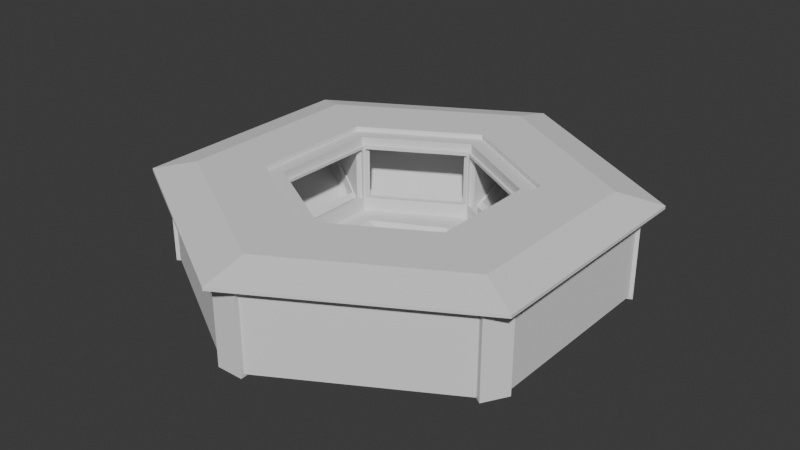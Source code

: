# Source: Arena.blend  (saved by Blender 5.2.45; exported with 4.5.12 LTS)
import bpy
from mathutils import Matrix  # noqa: F401  (used for matrix-valued properties, if any)

bpy.ops.wm.read_factory_settings(use_empty=True)
scene = bpy.context.scene
scene.name = 'Scene'

# ---- collections
col_collection = bpy.data.collections.new('Collection'); scene.collection.children.link(col_collection)

# ---- world
world_world = bpy.data.worlds.new('World'); scene.world = world_world
world_world.use_nodes = True; world_world.node_tree.nodes.clear()
_N = world_world.node_tree.nodes; _L = world_world.node_tree.links
n0 = _N.new('ShaderNodeOutputWorld'); n0.name = 'World Output'; n0.location = (200, 100)
n1 = _N.new('ShaderNodeBackground'); n1.name = 'Background'; n1.location = (-200, 100)
n1.inputs[0].default_value = (0.05088, 0.05088, 0.05088, 1.0)
_L.new(n1.outputs[0], n0.inputs[0])
n0.is_active_output = True
world_world.color = (0.05088, 0.05088, 0.05088)
world_world.sun_shadow_jitter_overblur = 0.0

# ---- meshes
me_cylinder = bpy.data.meshes.new('Cylinder')
me_cylinder.from_pydata([(0.0, 1.0, 0.005652), (0.866, 0.5, 0.005652), (0.6386, 0.5, 2.006), (0.866, -0.5, 0.005652), (0.6386, -0.5, 2.006), (0.0, -1.0, 0.005652), (-0.866, -0.5, 0.005652), (-0.6386, -0.5, 2.006), (-0.866, 0.5, 0.005652), (-0.6386, 0.5, 2.006), (0.0, 0.0, 2.006), (1.208, 0.6974, 0.005652), (0.0, 1.395, 0.005652), (-1.251, -0.7224, 0.005651), (0.0, -1.445, 0.005651), (1.208, -0.6974, 0.005652), (1.251, -0.7224, 0.005651), (0.0, -1.395, 0.005652), (-1.208, -0.6974, 0.005652), (0.0, 1.445, 0.005651), (-1.208, 0.6974, 0.005652), (1.251, 0.7224, 0.005651), (0.9545, 0.5, 13.2), (0.9545, -0.5, 13.2), (-0.9545, -0.5, 13.2), (0.0, 1.395, 13.2), (-0.9545, 0.5, 13.2), (1.208, 0.6974, 13.2), (1.208, -0.6974, 13.2), (0.0, -1.395, 13.2), (-1.208, -0.6974, 13.2), (-1.208, 0.6974, 13.2), (-1.251, 0.7224, 0.005651), (1.208, 0.6974, 25.33), (1.251, 0.7224, 25.33), (1.251, -0.7224, 25.33), (0.0, -1.445, 25.33), (0.0, 1.445, 25.33), (0.0, -1.395, 25.33), (-1.208, -0.6974, 25.33), (-1.251, -0.7224, 25.33), (0.0, 1.395, 25.33), (1.208, -0.6974, 25.33), (-1.208, 0.6974, 25.33), (-1.251, 0.7224, 25.33), (1.208, 0.6974, 70.45), (0.0, 1.395, 70.45), (-1.251, -0.7224, 70.45), (0.0, -1.445, 70.45), (1.208, -0.6974, 70.45), (1.251, -0.7224, 70.45), (0.0, -1.395, 70.45), (-1.208, -0.6974, 70.45), (0.0, 1.445, 70.45), (-1.208, 0.6974, 70.45), (1.251, 0.7224, 70.45), (-1.251, 0.7224, 70.45), (0.8476, 0.5106, 0.005652), (0.625, 0.5106, 2.006), (0.8476, -0.5106, 0.005652), (0.625, -0.5106, 2.006), (1.182, 0.7122, 0.005652), (1.225, -0.7377, 0.005651), (1.182, -0.7122, 0.005652), (1.225, 0.7377, 0.005651), (0.9343, 0.5106, 13.2), (0.9343, -0.5106, 13.2), (1.182, 0.7122, 13.2), (1.182, -0.7122, 13.2), (1.225, -0.7377, 25.33), (1.225, 0.7377, 25.33), (1.182, 0.7122, 25.33), (1.182, -0.7122, 25.33), (1.183, 0.712, 70.45), (1.225, 0.7375, 70.45), (0.866, 0.4809, 0.005652), (0.6386, 0.4809, 2.006), (-0.866, 0.4809, 0.005652), (-0.6386, 0.4809, 2.006), (-1.251, 0.6949, 0.005651), (0.0, 0.9619, 0.005652), (1.208, 0.6708, 0.005652), (1.251, 0.6949, 0.005651), (-1.208, 0.6708, 0.005652), (0.9545, 0.4809, 13.2), (-0.9545, 0.4809, 13.2), (1.208, 0.6708, 13.2), (-1.208, 0.6708, 13.2), (1.251, 0.6949, 25.33), (1.208, 0.6708, 25.33), (-1.208, 0.6708, 25.33), (-1.251, 0.6949, 25.33), (0.8476, 0.4912, 0.005652), (1.182, -0.7122, 70.45), (1.208, 0.6709, 70.45), (1.251, 0.6949, 70.45), (-1.208, 0.6708, 70.45), (1.225, -0.7375, 70.45), (-1.251, 0.6944, 70.45), (0.6386, -0.481, 2.006), (-0.866, -0.481, 0.005652), (-1.251, -0.695, 0.005651), (0.01236, 0.009677, 2.006), (-0.01236, 0.009677, 2.006), (-1.208, -0.6709, 0.005652), (0.9545, -0.481, 13.2), (1.208, -0.6709, 13.2), (1.251, -0.695, 25.33), (1.208, -0.6709, 25.33), (0.866, -0.481, 0.005652), (-0.6386, -0.481, 2.006), (0.0, -0.962, 0.005652), (1.208, -0.6709, 0.005652), (1.251, -0.695, 0.005651), (-0.9545, -0.481, 13.2), (-1.208, -0.6709, 13.2), (-1.208, -0.6709, 25.33), (-1.251, -0.695, 25.33), (0.8476, -0.4912, 0.005652), (1.251, -0.695, 70.42), (1.208, -0.6709, 70.42), (1.208, -0.6703, 70.45), (1.251, -0.6943, 70.45), (-1.251, -0.6939, 70.45), (-1.208, -0.6699, 70.45), (-0.8492, -0.5097, 0.005652), (-0.8492, 0.5097, 0.005652), (-0.6262, 0.5097, 2.006), (-1.227, -0.7364, 0.005651), (-1.184, -0.7109, 0.005652), (-1.184, 0.7109, 0.005652), (-1.227, 0.7364, 0.005651), (-0.936, -0.5097, 13.2), (-0.936, 0.5097, 13.2), (-1.184, -0.7109, 13.2), (-1.184, 0.7109, 13.2), (-1.184, -0.7109, 25.33), (-1.184, 0.7109, 25.33), (-1.227, -0.7364, 25.33), (-1.227, 0.7364, 25.33), (-0.8492, 0.4903, 0.005652), (-0.8492, -0.4904, 0.005652), (-1.227, -0.7365, 70.45), (-1.184, -0.711, 70.45), (-1.184, 0.7111, 70.45), (-1.227, 0.7366, 70.45), (-0.01623, -0.9906, 0.005652), (-0.01197, 0.9906, 2.006), (-0.01221, 0.5, 2.006), (-0.01221, -0.5, 2.006), (-0.02345, -1.431, 0.005651), (-0.02264, -1.382, 0.005652), (-0.01789, 0.9906, 13.2), (-0.02264, 1.382, 13.2), (-0.02264, 1.382, 25.33), (-0.02345, 1.431, 25.33), (-0.01623, 0.9529, 0.005652), (-0.0002362, 0.000185, 2.006), (-0.6386, -0.4996, 2.006), (-0.9545, -0.4996, 13.2), (-1.208, -0.6969, 13.2), (-0.01623, -0.953, 0.005652), (-0.01197, -0.9906, 2.006), (-0.01623, 0.9906, 0.005652), (-0.02264, 1.382, 0.005652), (-0.02345, 1.431, 0.005651), (-0.01789, -0.9906, 13.2), (-0.02264, -1.382, 13.2), (-0.02264, -1.382, 25.33), (-0.02345, -1.431, 25.33), (0.01268, 0.9927, 0.005652), (0.6386, -0.4997, 2.006), (0.009348, -0.9927, 2.006), (0.009551, 0.5, 2.006), (0.009551, -0.5, 2.006), (0.01768, 1.385, 0.005652), (0.01832, 1.434, 0.005651), (0.9545, -0.4997, 13.2), (0.01397, -0.9927, 13.2), (1.208, -0.697, 13.2), (0.01768, -1.385, 13.2), (0.01832, -1.434, 25.33), (0.01768, -1.385, 25.33), (0.009348, 0.9927, 2.006), (0.01268, -0.9927, 0.005652), (0.01832, -1.434, 0.005651), (0.01768, -1.385, 0.005652), (0.01397, 0.9927, 13.2), (0.01768, 1.385, 13.2), (0.01832, 1.434, 25.33), (0.01768, 1.385, 25.33), (0.01268, 0.9548, 0.005652), (0.0001848, 0.0001447, 2.006), (0.01268, -0.955, 0.005652), (-0.02345, -1.431, 70.39), (0.01832, -1.434, 70.39), (0.01768, -1.385, 70.39), (0.01781, 1.385, 70.45), (0.01844, 1.434, 70.45), (-0.02167, 1.382, 70.45), (-0.02245, 1.432, 70.45), (-0.02312, -1.381, 70.45), (-1.251, -0.6939, 72.86), (-1.251, -0.7224, 72.86), (0.01781, 1.385, 72.86), (0.0, 1.395, 72.86), (1.208, 0.6709, 72.86), (1.208, 0.6974, 72.86), (1.225, -0.7375, 72.86), (1.251, -0.7224, 72.86), (-1.208, 0.6708, 72.85), (-1.251, 0.6944, 72.86), (1.251, 0.6949, 72.86), (1.251, 0.7224, 72.86), (-0.02312, -1.381, 72.86), (0.0, -1.395, 72.86), (0.01844, 1.434, 72.86), (0.0, 1.445, 72.86), (-1.184, 0.7111, 72.86), (-1.208, 0.6974, 72.86), (-1.227, 0.7366, 72.86), (-1.251, 0.7224, 72.86), (0.0, -1.445, 72.86), (1.208, -0.6974, 72.86), (-1.208, -0.6974, 72.86), (1.183, 0.712, 72.86), (1.225, 0.7375, 72.86), (1.208, -0.6703, 72.86), (1.251, -0.6943, 72.86), (1.182, -0.7122, 72.85), (-1.208, -0.6699, 72.86), (-1.227, -0.7365, 72.86), (-1.184, -0.711, 72.86), (-0.02167, 1.382, 72.86), (-0.02245, 1.432, 72.86), (-0.02345, -1.431, 72.8), (0.01768, -1.385, 72.8), (0.01832, -1.434, 72.8), (0.0001778, -0.0001392, 2.006)], [], [(170, 0, 12, 175), (78, 9, 26, 85), (146, 5, 17, 151), (100, 6, 18, 104), (126, 8, 20, 130), (64, 70, 34, 21), (156, 163, 0, 80), (193, 184, 5, 111), (148, 147, 127, 9), (174, 172, 60, 4), (157, 148, 9, 103), (183, 173, 2, 58), (162, 149, 7, 158), (166, 167, 29), (173, 192, 102, 2), (110, 103, 9, 78), (192, 10, 238), (130, 20, 32, 131), (67, 27, 33, 71), (81, 11, 21, 82), (113, 107, 35, 16), (59, 3, 15, 63), (187, 188, 25), (75, 1, 11, 81), (128, 138, 40, 13), (58, 2, 22, 65), (65, 22, 27, 67), (85, 26, 31, 87), (132, 24, 30, 134), (172, 162, 166, 178), (177, 23, 28, 179), (79, 91, 44, 32), (158, 7, 24, 132), (165, 155, 37, 19), (171, 4, 23, 177), (63, 15, 16, 62), (104, 18, 13, 101), (134, 30, 39, 136), (151, 17, 14, 150), (175, 12, 19, 176), (90, 43, 44, 91), (71, 33, 34, 70), (136, 39, 40, 138), (108, 42, 35, 107), (154, 41, 37, 155), (182, 38, 36, 181), (87, 31, 43, 90), (106, 179, 28, 42, 108), (153, 25, 41, 154), (38, 29, 167, 168), (185, 181, 36, 14), (54, 96, 210, 219), (196, 93, 229, 236), (96, 124, 230, 210), (51, 196, 236, 215), (123, 98, 211, 202), (93, 49, 223, 229), (56, 54, 43, 44), (47, 40, 39, 52), (51, 48, 36, 38), (50, 49, 42, 35), (55, 45, 33, 34), (41, 46, 53, 37), (16, 35, 69, 62), (28, 68, 72, 42), (42, 72, 69, 35), (190, 71, 70, 189), (11, 61, 64, 21), (186, 63, 62, 185), (4, 60, 66, 23), (23, 66, 68, 28), (187, 65, 67, 188), (183, 58, 65, 187), (184, 59, 63, 186), (188, 67, 71, 190), (109, 3, 59, 118), (176, 189, 70, 64), (1, 57, 61, 11), (70, 71, 73, 74), (122, 50, 209, 228), (34, 55, 74, 70), (33, 45, 73, 71), (1, 75, 92, 57), (27, 86, 89, 33), (115, 87, 90, 116), (33, 89, 88, 34), (116, 90, 91, 117), (20, 83, 79, 32), (2, 76, 84, 22), (101, 117, 91, 79), (22, 84, 86, 27), (114, 85, 87, 115), (109, 75, 81, 112), (21, 34, 88, 82), (112, 81, 82, 113), (170, 191, 80, 0), (161, 156, 80, 111), (8, 77, 83, 20), (110, 78, 85, 114), (88, 89, 94, 95), (194, 142, 231, 235), (33, 45, 94, 89), (55, 34, 88, 95), (91, 90, 96, 98), (69, 72, 93, 97), (56, 145, 220, 221), (200, 53, 217, 234), (56, 98, 91, 44), (43, 54, 96, 90), (50, 35, 69, 97), (42, 49, 93, 72), (158, 110, 114, 159), (146, 161, 111, 5), (15, 112, 113, 16), (3, 109, 112, 15), (159, 114, 115, 160), (13, 40, 117, 101), (39, 116, 117, 40), (30, 160, 115, 116, 39), (75, 109, 118, 92), (86, 106, 108, 89), (89, 108, 107, 88), (83, 104, 101, 79), (76, 99, 105, 84), (84, 105, 106, 86), (82, 88, 107, 113), (2, 102, 99, 76), (158, 157, 103, 110), (191, 193, 111, 80), (77, 100, 104, 83), (107, 108, 120, 119), (117, 116, 124, 123), (49, 121, 227, 223), (144, 54, 219, 218), (123, 47, 40, 117), (124, 52, 39, 116), (42, 49, 120, 108), (35, 50, 119, 107), (6, 100, 141, 125), (100, 77, 140, 141), (31, 135, 137, 43), (43, 137, 139, 44), (168, 136, 138, 169), (18, 129, 128, 13), (167, 134, 136, 168), (32, 44, 139, 131), (162, 158, 132, 166), (166, 132, 134, 167), (26, 133, 135, 31), (150, 169, 138, 128), (9, 127, 133, 26), (164, 130, 131, 165), (77, 8, 126, 140), (163, 126, 130, 164), (6, 125, 129, 18), (138, 136, 143, 142), (139, 137, 144, 145), (46, 199, 233, 205), (52, 143, 136, 39), (47, 142, 138, 40), (74, 55, 213, 226), (54, 144, 137, 43), (145, 56, 44, 139), (0, 163, 164, 12), (12, 164, 165, 19), (14, 36, 169, 150), (178, 166, 29), (38, 168, 169, 36), (7, 10, 157, 158), (24, 159, 160, 30), (125, 141, 161, 146), (7, 158, 159, 24), (141, 140, 156, 161), (135, 153, 154, 137), (137, 154, 155, 139), (129, 151, 150, 128), (131, 139, 155, 165), (133, 152, 153, 135), (127, 147, 152, 133), (238, 149, 174), (147, 183, 187, 152), (10, 192, 173, 148, 157), (140, 126, 163, 156), (125, 146, 151, 129), (92, 118, 193, 191), (57, 92, 191, 170), (19, 37, 189, 176), (25, 188, 190, 41), (5, 184, 186, 17), (17, 186, 185, 14), (41, 190, 189, 37), (62, 69, 181, 185), (68, 180, 182, 72), (72, 182, 181, 69), (61, 175, 176, 64), (99, 171, 177, 105), (60, 172, 178, 66), (105, 177, 179, 106), (66, 178, 180, 68), (102, 192, 171, 99), (118, 59, 184, 193), (57, 170, 175, 61), (181, 182, 196, 195), (169, 168, 201, 194), (155, 154, 199, 200), (189, 190, 197, 198), (95, 122, 228, 212), (53, 198, 216, 217), (45, 73, 225, 207), (121, 94, 206, 227), (51, 201, 168, 38), (38, 51, 196, 182), (36, 48, 195, 181), (48, 36, 169, 194), (37, 53, 200, 155), (198, 53, 37, 189), (41, 46, 199, 154), (46, 197, 190, 41), (218, 219, 221, 220), (206, 207, 213, 212), (229, 223, 209, 208), (230, 224, 203, 202), (214, 215, 222, 235), (204, 205, 217, 216), (207, 225, 226, 213), (227, 206, 212, 228), (236, 229, 208, 237), (219, 210, 211, 221), (223, 227, 228, 209), (210, 230, 202, 211), (224, 232, 231, 203), (233, 218, 220, 234), (225, 204, 216, 226), (205, 233, 234, 217), (215, 236, 237, 222), (232, 214, 235, 231), (47, 123, 202, 203), (143, 201, 214, 232), (48, 194, 235, 222), (124, 52, 224, 230), (142, 47, 203, 231), (197, 46, 205, 204), (97, 195, 237, 208), (98, 56, 221, 211), (52, 143, 232, 224), (94, 45, 207, 206), (195, 48, 222, 237), (50, 97, 208, 209), (73, 197, 204, 225), (199, 144, 218, 233), (55, 95, 212, 213), (198, 74, 226, 216), (145, 200, 234, 220), (201, 51, 215, 214), (180, 178, 29), (172, 174, 149, 162), (171, 192, 238, 4), (10, 7, 149, 238), (4, 238, 174), (148, 173, 183, 147), (153, 152, 25), (152, 187, 25), (180, 29, 38, 182), (97, 93, 196, 195), (142, 143, 201, 194), (94, 121, 122, 95), (74, 73, 197, 198), (144, 199, 200, 145), (98, 96, 124, 123)])
_uv = me_cylinder.uv_layers.new(name='UVMap')
_uv.uv.foreach_set('vector', [0.0122, 0.0, -8.941e-08, 0.0, -8.941e-08, 0.0, 0.0122, 0.0, 0.1698, 1.0, 0.1667, 1.0, 0.1667, 1.0, 0.1698, 1.0, 0.4969, 0.0, 0.5, 0.0, 0.5, 0.0, 0.4969, 0.0, 0.3302, 0.0, 0.3333, 0.0, 0.3333, 0.0, 0.3302, 0.0, 0.1634, 0.0, 0.1667, 0.0, 0.1667, 0.0, 0.1634, 0.0, 0.8369, 0.0, 0.8369, 1.0, 0.8333, 1.0, 0.8333, 0.0, 0.01253, 0.0, 0.003124, 0.0, -8.941e-08, 0.0, 0.009529, 0.0, 0.4931, 0.0, 0.5024, 0.0, 0.5, 0.0, 0.4905, 0.0, 0.1258, 1.0, 0.003124, 1.0, 0.1634, 1.0, 0.1667, 1.0, 0.3794, 1.0, 0.5024, 1.0, 0.6631, 1.0, 0.6667, 1.0, 0.25, 1.0, 0.1258, 1.0, 0.1667, 1.0, 0.2484, 1.0, 0.0122, 1.0, 0.1356, 1.0, 0.8333, 1.0, 0.8156, 1.0, 0.4969, 1.0, 0.3742, 1.0, 0.3333, 1.0, 0.3366, 1.0, 0.4969, 1.0, 0.4969, 1.0, 0.5, 1.0, 0.1356, 1.0, 0.2502, 1.0, 0.2613, 1.0, 0.8333, 1.0, 0.3302, 1.0, 0.2484, 1.0, 0.1667, 1.0, 0.1698, 1.0, 0.2502, 1.0, 0.25, 1.0, 0.2501, 1.0, 0.1634, 0.0, 0.1667, 0.0, 0.1667, 0.0, 0.1634, 0.0, 0.8156, 1.0, 0.8333, 1.0, 0.8333, 1.0, 0.8156, 1.0, 0.8302, 0.0, 0.8333, 0.0, 0.8333, 0.0, 0.8302, 0.0, 0.6698, 0.0, 0.6698, 1.0, 0.6667, 1.0, 0.6667, 0.0, 0.6631, 0.0, 0.6667, 0.0, 0.6667, 0.0, 0.6631, 0.0, 0.0122, 1.0, 0.0122, 1.0, -8.941e-08, 1.0, 0.8302, 0.0, 0.8333, 0.0, 0.8333, 0.0, 0.8302, 0.0, 0.3366, 0.0, 0.3366, 1.0, 0.3333, 1.0, 0.3333, 0.0, 0.8156, 1.0, 0.8333, 1.0, 0.8333, 1.0, 0.8156, 1.0, 0.8156, 1.0, 0.8333, 1.0, 0.8333, 1.0, 0.8156, 1.0, 0.1698, 1.0, 0.1667, 1.0, 0.1667, 1.0, 0.1698, 1.0, 0.3366, 1.0, 0.3333, 1.0, 0.3333, 1.0, 0.3366, 1.0, 0.5024, 1.0, 0.4969, 1.0, 0.4969, 1.0, 0.5024, 1.0, 0.6667, 1.0, 0.6667, 1.0, 0.6667, 1.0, 0.6667, 1.0, 0.1698, 0.0, 0.1698, 1.0, 0.1667, 1.0, 0.1667, 0.0, 0.3366, 1.0, 0.3333, 1.0, 0.3333, 1.0, 0.3366, 1.0, 0.003124, 0.0, 0.003124, 1.0, -8.941e-08, 1.0, -8.941e-08, 0.0, 0.6667, 1.0, 0.6667, 1.0, 0.6667, 1.0, 0.6667, 1.0, 0.6631, 0.0, 0.6667, 0.0, 0.6667, 0.0, 0.6631, 0.0, 0.3302, 0.0, 0.3333, 0.0, 0.3333, 0.0, 0.3302, 0.0, 0.3366, 1.0, 0.3333, 1.0, 0.3333, 1.0, 0.3366, 1.0, 0.4969, 0.0, 0.5, 0.0, 0.5, 0.0, 0.4969, 0.0, 0.0122, 0.0, -8.941e-08, 0.0, -8.941e-08, 0.0, 0.0122, 0.0, 0.1698, 1.0, 0.1667, 1.0, 0.1667, 1.0, 0.1698, 1.0, 0.8156, 1.0, 0.8333, 1.0, 0.8333, 1.0, 0.8156, 1.0, 0.3366, 1.0, 0.3333, 1.0, 0.3333, 1.0, 0.3366, 1.0, 0.6698, 1.0, 0.6667, 1.0, 0.6667, 1.0, 0.6698, 1.0, 0.003124, 1.0, -8.941e-08, 1.0, -8.941e-08, 1.0, 0.003124, 1.0, 0.5024, 1.0, 0.5, 1.0, 0.5, 1.0, 0.5024, 1.0, 0.1698, 1.0, 0.1667, 1.0, 0.1667, 1.0, 0.1698, 1.0, 0.6698, 1.0, 0.6667, 1.0, 0.6667, 1.0, 0.6667, 1.0, 0.6698, 1.0, 0.003124, 1.0, -8.941e-08, 1.0, -8.941e-08, 1.0, 0.003124, 1.0, 0.5, 1.0, 0.5, 1.0, 0.4969, 1.0, 0.4969, 1.0, 0.5024, 0.0, 0.5024, 1.0, 0.5, 1.0, 0.5, 0.0, 0.1667, 0.0, 0.1699, 0.0, 0.1699, 0.0, 0.1667, 0.0, 0.0, 0.0, 0.0, 0.0, 0.0, 0.0, 0.0, 0.0, 0.0, 0.0, 0.0, 0.0, 0.0, 0.0, 0.0, 0.0, 0.5, 0.0, 0.5023, 0.0, 0.5023, 0.0, 0.5, 0.0, 0.0, 0.0, 0.0, 0.0, 0.0, 0.0, 0.0, 0.0, 0.6632, 0.0, 0.6667, 0.0, 0.6667, 0.0, 0.6632, 0.0, 0.1667, 0.0, 0.1667, 0.0, 0.1667, 1.0, 0.1667, 1.0, 0.3333, 0.0, 0.3333, 1.0, 0.3333, 1.0, 0.3333, 0.0, 0.5, 0.0, 0.5, 0.0, 0.5, 1.0, 0.5, 1.0, 0.6667, 0.0, 0.6667, 0.0, 0.6667, 1.0, 0.6667, 1.0, 0.8333, 0.0, 0.8333, 0.0, 0.8333, 1.0, 0.8333, 1.0, -8.941e-08, 1.0, -8.941e-08, 0.0, -8.941e-08, 0.0, -8.941e-08, 1.0, 0.6667, 0.0, 0.6667, 1.0, 0.6631, 1.0, 0.6631, 0.0, 0.6667, 1.0, 0.6631, 1.0, 0.6631, 1.0, 0.6667, 1.0, 0.6667, 1.0, 0.6631, 1.0, 0.6631, 1.0, 0.6667, 1.0, 0.0122, 1.0, 0.8156, 1.0, 0.8156, 1.0, 0.0122, 1.0, 0.8333, 0.0, 0.8156, 0.0, 0.8156, 0.0, 0.8333, 0.0, 0.5024, 0.0, 0.6631, 0.0, 0.6631, 0.0, 0.5024, 0.0, 0.6667, 1.0, 0.6631, 1.0, 0.6631, 1.0, 0.6667, 1.0, 0.6667, 1.0, 0.6631, 1.0, 0.6631, 1.0, 0.6667, 1.0, 0.0122, 1.0, 0.8156, 1.0, 0.8156, 1.0, 0.0122, 1.0, 0.0122, 1.0, 0.8156, 1.0, 0.8156, 1.0, 0.0122, 1.0, 0.5024, 0.0, 0.6631, 0.0, 0.6631, 0.0, 0.5024, 0.0, 0.0122, 1.0, 0.8156, 1.0, 0.8156, 1.0, 0.0122, 1.0, 0.6698, 0.0, 0.6667, 0.0, 0.6631, 0.0, 0.666, 0.0, 0.9976, 0.0, 0.9976, 1.0, 0.8369, 1.0, 0.8369, 0.0, 0.8333, 0.0, 0.8156, 0.0, 0.8156, 0.0, 0.8333, 0.0, 0.8156, 1.0, 0.8156, 1.0, 0.8156, 1.0, 0.8156, 1.0, 0.0, 0.0, 0.0, 0.0, 0.0, 0.0, 0.0, 0.0, 0.8333, 1.0, 0.8333, 0.0, 0.8159, 0.0, 0.8156, 1.0, 0.8333, 1.0, 0.8333, 0.0, 0.8159, 0.0, 0.8156, 1.0, 0.8333, 0.0, 0.8302, 0.0, 0.8127, 0.0, 0.8156, 0.0, 0.8333, 1.0, 0.8302, 1.0, 0.8302, 1.0, 0.8333, 1.0, 0.3302, 1.0, 0.1698, 1.0, 0.1698, 1.0, 0.3302, 1.0, 0.8333, 1.0, 0.8302, 1.0, 0.8302, 1.0, 0.8333, 1.0, 0.3302, 1.0, 0.1698, 1.0, 0.1698, 1.0, 0.3302, 1.0, 0.1667, 0.0, 0.1698, 0.0, 0.1698, 0.0, 0.1667, 0.0, 0.8333, 1.0, 0.8302, 1.0, 0.8302, 1.0, 0.8333, 1.0, 0.3302, 0.0, 0.3302, 1.0, 0.1698, 1.0, 0.1698, 0.0, 0.8333, 1.0, 0.8302, 1.0, 0.8302, 1.0, 0.8333, 1.0, 0.3302, 1.0, 0.1698, 1.0, 0.1698, 1.0, 0.3302, 1.0, 0.6698, 0.0, 0.8302, 0.0, 0.8302, 0.0, 0.6698, 0.0, 0.8333, 0.0, 0.8333, 1.0, 0.8302, 1.0, 0.8302, 0.0, 0.6698, 0.0, 0.8302, 0.0, 0.8302, 0.0, 0.6698, 0.0, 0.0122, 0.0, 0.02154, 0.0, 0.009529, 0.0, -8.941e-08, 0.0, 0.4875, 0.0, 0.01253, 0.0, 0.009529, 0.0, 0.4905, 0.0, 0.1667, 0.0, 0.1698, 0.0, 0.1698, 0.0, 0.1667, 0.0, 0.3302, 1.0, 0.1698, 1.0, 0.1698, 1.0, 0.3302, 1.0, 0.8302, 1.0, 0.8302, 1.0, 0.8302, 1.0, 0.8302, 1.0, 0.0, 0.0, 0.0, 0.0, 0.0, 0.0, 0.0, 0.0, 0.8333, 1.0, 0.8333, 0.0, 0.8302, 0.0, 0.8302, 1.0, 0.8333, 0.0, 0.8333, 1.0, 0.8302, 1.0, 0.8302, 1.0, 0.1698, 1.0, 0.1698, 1.0, 0.1698, 1.0, 0.1698, 1.0, 0.6631, 1.0, 0.6631, 1.0, 0.6631, 1.0, 0.6631, 1.0, 0.1667, 0.0, 0.1634, 0.0, 0.1634, 0.0, 0.1667, 0.0, 0.00299, 0.0, -8.941e-08, 0.0, -8.941e-08, 0.0, 0.00299, 0.0, 0.1667, 0.0, 0.1699, 0.0, 0.1698, 1.0, 0.1667, 1.0, 0.1667, 1.0, 0.1667, 0.0, 0.1699, 0.0, 0.1698, 1.0, 0.6667, 0.0, 0.6667, 1.0, 0.6631, 1.0, 0.6631, 1.0, 0.6667, 1.0, 0.6667, 0.0, 0.6632, 0.0, 0.6631, 1.0, 0.3333, 1.0, 0.3302, 1.0, 0.3302, 1.0, 0.3333, 1.0, 0.4969, 0.0, 0.4875, 0.0, 0.4905, 0.0, 0.5, 0.0, 0.6667, 0.0, 0.6698, 0.0, 0.6698, 0.0, 0.6667, 0.0, 0.6667, 0.0, 0.6698, 0.0, 0.6698, 0.0, 0.6667, 0.0, 0.3333, 1.0, 0.3302, 1.0, 0.3302, 1.0, 0.3333, 1.0, 0.3333, 0.0, 0.3333, 1.0, 0.3302, 1.0, 0.3302, 0.0, 0.3333, 1.0, 0.3302, 1.0, 0.3302, 1.0, 0.3333, 1.0, 0.3333, 1.0, 0.3333, 1.0, 0.3302, 1.0, 0.3302, 1.0, 0.3333, 1.0, 0.8302, 0.0, 0.6698, 0.0, 0.666, 0.0, 0.8127, 0.0, 0.8302, 1.0, 0.6698, 1.0, 0.6698, 1.0, 0.8302, 1.0, 0.8302, 1.0, 0.6698, 1.0, 0.6698, 1.0, 0.8302, 1.0, 0.1698, 0.0, 0.3302, 0.0, 0.3302, 0.0, 0.1698, 0.0, 0.8302, 1.0, 0.6698, 1.0, 0.6698, 1.0, 0.8302, 1.0, 0.8302, 1.0, 0.6698, 1.0, 0.6698, 1.0, 0.8302, 1.0, 0.8302, 0.0, 0.8302, 1.0, 0.6698, 1.0, 0.6698, 0.0, 0.8333, 1.0, 0.2613, 1.0, 0.6698, 1.0, 0.8302, 1.0, 0.3333, 1.0, 0.25, 1.0, 0.2484, 1.0, 0.3302, 1.0, 0.02154, 0.0, 0.4931, 0.0, 0.4905, 0.0, 0.009529, 0.0, 0.1698, 0.0, 0.3302, 0.0, 0.3302, 0.0, 0.1698, 0.0, 0.6698, 1.0, 0.6698, 1.0, 0.6698, 1.0, 0.6698, 1.0, 0.3302, 1.0, 0.3302, 1.0, 0.3302, 1.0, 0.3302, 1.0, 0.0, 0.0, 0.0, 0.0, 0.0, 0.0, 0.0, 0.0, 0.1634, 0.0, 0.1667, 0.0, 0.1667, 0.0, 0.1634, 0.0, 0.3301, 0.0, 0.3333, 0.0, 0.3333, 1.0, 0.3302, 1.0, 0.3291, 0.0, 0.3333, 0.0, 0.3333, 1.0, 0.3302, 1.0, 0.6667, 1.0, 0.6667, 0.0, 0.6698, 1.0, 0.6698, 1.0, 0.6667, 1.0, 0.6667, 0.0, 0.6698, 1.0, 0.6698, 1.0, 0.3333, 0.0, 0.3302, 0.0, 0.3333, 0.0, 0.3366, 0.0, 0.3302, 0.0, 0.1698, 0.0, 0.1667, 0.0, 0.3333, 0.0, 0.1667, 1.0, 0.1634, 1.0, 0.1634, 1.0, 0.1667, 1.0, 0.1667, 1.0, 0.1634, 1.0, 0.1634, 1.0, 0.1667, 1.0, 0.4969, 1.0, 0.3366, 1.0, 0.3366, 1.0, 0.4969, 1.0, 0.3333, 0.0, 0.3366, 0.0, 0.3366, 0.0, 0.3333, 0.0, 0.4969, 1.0, 0.3366, 1.0, 0.3366, 1.0, 0.4969, 1.0, 0.1667, 0.0, 0.1667, 1.0, 0.1634, 1.0, 0.1634, 0.0, 0.4969, 1.0, 0.3366, 1.0, 0.3366, 1.0, 0.4969, 1.0, 0.4969, 1.0, 0.3366, 1.0, 0.3366, 1.0, 0.4969, 1.0, 0.1667, 1.0, 0.1634, 1.0, 0.1634, 1.0, 0.1667, 1.0, 0.4969, 0.0, 0.4969, 1.0, 0.3366, 1.0, 0.3366, 0.0, 0.1667, 1.0, 0.1634, 1.0, 0.1634, 1.0, 0.1667, 1.0, 0.003124, 0.0, 0.1634, 0.0, 0.1634, 0.0, 0.003124, 0.0, 0.1698, 0.0, 0.1667, 0.0, 0.1634, 0.0, 0.1667, 0.0, 0.003124, 0.0, 0.1634, 0.0, 0.1634, 0.0, 0.003124, 0.0, 0.3333, 0.0, 0.3366, 0.0, 0.3366, 0.0, 0.3333, 0.0, 0.3366, 1.0, 0.3366, 1.0, 0.3366, 1.0, 0.3366, 1.0, 0.1634, 1.0, 0.1634, 1.0, 0.1634, 1.0, 0.1634, 1.0, -8.941e-08, 0.0, 0.00299, 0.0, 0.00299, 0.0, -8.941e-08, 0.0, 0.3333, 0.0, 0.3366, 0.0, 0.3366, 1.0, 0.3333, 1.0, 0.3333, 0.0, 0.3366, 0.0, 0.3366, 1.0, 0.3333, 1.0, 0.8159, 0.0, 0.8333, 0.0, 0.8333, 0.0, 0.8159, 0.0, 0.1667, 0.0, 0.1634, 0.0, 0.1634, 1.0, 0.1667, 1.0, 0.1634, 0.0, 0.1667, 0.0, 0.1667, 1.0, 0.1634, 1.0, -8.941e-08, 0.0, 0.003124, 0.0, 0.003124, 0.0, -8.941e-08, 0.0, -8.941e-08, 0.0, 0.003124, 0.0, 0.003124, 0.0, -8.941e-08, 0.0, 0.5, 0.0, 0.5, 1.0, 0.4969, 1.0, 0.4969, 0.0, 0.5024, 1.0, 0.4969, 1.0, 0.5, 1.0, 0.5, 1.0, 0.4969, 1.0, 0.4969, 1.0, 0.5, 1.0, 0.3333, 1.0, 0.25, 1.0, 0.25, 1.0, 0.3333, 1.0, 0.3333, 1.0, 0.3333, 1.0, 0.3333, 1.0, 0.3333, 1.0, 0.3366, 0.0, 0.3333, 0.0, 0.4875, 0.0, 0.4969, 0.0, 0.3333, 1.0, 0.3333, 1.0, 0.3333, 1.0, 0.3333, 1.0, 0.3333, 0.0, 0.1667, 0.0, 0.01253, 0.0, 0.4875, 0.0, 0.1634, 1.0, 0.003124, 1.0, 0.003124, 1.0, 0.1634, 1.0, 0.1634, 1.0, 0.003124, 1.0, 0.003124, 1.0, 0.1634, 1.0, 0.3366, 0.0, 0.4969, 0.0, 0.4969, 0.0, 0.3366, 0.0, 0.1634, 0.0, 0.1634, 1.0, 0.003124, 1.0, 0.003124, 0.0, 0.1634, 1.0, 0.003124, 1.0, 0.003124, 1.0, 0.1634, 1.0, 0.1634, 1.0, 0.003124, 1.0, 0.003124, 1.0, 0.1634, 1.0, 0.2501, 1.0, 0.3742, 1.0, 0.3794, 1.0, 0.003124, 1.0, 0.0122, 1.0, 0.0122, 1.0, 0.003124, 1.0, 0.25, 1.0, 0.2502, 1.0, 0.1356, 1.0, 0.1258, 1.0, 0.25, 1.0, 0.1667, 0.0, 0.1634, 0.0, 0.003124, 0.0, 0.01253, 0.0, 0.3366, 0.0, 0.4969, 0.0, 0.4969, 0.0, 0.3366, 0.0, 0.8127, 0.0, 0.666, 0.0, 0.4931, 0.0, 0.02154, 0.0, 0.8156, 0.0, 0.8127, 0.0, 0.02154, 0.0, 0.0122, 0.0, 1.0, 0.0, 1.0, 1.0, 0.9976, 1.0, 0.9976, 0.0, -8.941e-08, 1.0, 0.0122, 1.0, 0.0122, 1.0, -8.941e-08, 1.0, 0.5, 0.0, 0.5024, 0.0, 0.5024, 0.0, 0.5, 0.0, 0.5, 0.0, 0.5024, 0.0, 0.5024, 0.0, 0.5, 0.0, -8.941e-08, 1.0, 0.0122, 1.0, 0.0122, 1.0, -8.941e-08, 1.0, 0.6631, 0.0, 0.6631, 1.0, 0.5024, 1.0, 0.5024, 0.0, 0.6631, 1.0, 0.5024, 1.0, 0.5024, 1.0, 0.6631, 1.0, 0.6631, 1.0, 0.5024, 1.0, 0.5024, 1.0, 0.6631, 1.0, 0.8156, 0.0, 0.0122, 0.0, 0.0122, 0.0, 0.8156, 0.0, 0.6698, 1.0, 0.6667, 1.0, 0.6667, 1.0, 0.6698, 1.0, 0.6631, 1.0, 0.5024, 1.0, 0.5024, 1.0, 0.6631, 1.0, 0.6698, 1.0, 0.6667, 1.0, 0.6667, 1.0, 0.6698, 1.0, 0.6631, 1.0, 0.5024, 1.0, 0.5024, 1.0, 0.6631, 1.0, 0.2613, 1.0, 0.2502, 1.0, 0.6667, 1.0, 0.6698, 1.0, 0.666, 0.0, 0.6631, 0.0, 0.5024, 0.0, 0.4931, 0.0, 0.8156, 0.0, 0.0122, 0.0, 0.0122, 0.0, 0.8156, 0.0, 0.5024, 1.0, 0.5024, 1.0, 0.5024, 1.0, 0.5024, 1.0, 0.4969, 1.0, 0.4969, 1.0, 0.4969, 1.0, 0.4969, 1.0, 0.003124, 1.0, 0.003124, 1.0, 0.003124, 1.0, 0.003124, 1.0, 0.0122, 1.0, 0.0122, 1.0, 0.0122, 1.0, 0.0122, 1.0, 0.0, 0.0, 0.0, 0.0, 0.0, 0.0, 0.0, 0.0, -8.941e-08, 0.0, 0.01228, 0.0, 0.01228, 0.0, -8.941e-08, 0.0, 0.8333, 0.0, 0.8159, 0.0, 0.8159, 0.0, 0.8333, 0.0, 0.0, 0.0, 0.0, 0.0, 0.0, 0.0, 0.0, 0.0, 0.5, 0.0, 0.4968, 0.0, 0.4969, 1.0, 0.5, 1.0, 0.5, 1.0, 0.5, 0.0, 0.5023, 0.0, 0.5024, 1.0, 0.5, 1.0, 0.5, 0.0, 0.5023, 0.0, 0.5024, 1.0, 0.5, 0.0, 0.5, 1.0, 0.4969, 1.0, 0.4969, 1.0, -8.941e-08, 1.0, -8.941e-08, 0.0, 0.00299, 0.0, 0.003124, 1.0, 0.01228, 0.0, -8.941e-08, 0.0, -8.941e-08, 1.0, 0.9976, 1.0, -8.941e-08, 1.0, -8.941e-08, 0.0, 0.00299, 0.0, 0.003124, 1.0, -8.941e-08, 0.0, 0.01228, 0.0, 0.0122, 1.0, -8.941e-08, 1.0, 0.1634, 0.0, 0.1667, 0.0, 0.1667, 0.0, 0.1634, 0.0, 0.8302, 0.0, 0.8333, 0.0, 0.8333, 0.0, 0.8302, 0.0, 0.6632, 0.0, 0.6667, 0.0, 0.6667, 0.0, 0.6632, 0.0, 0.3291, 0.0, 0.3333, 0.0, 0.3333, 0.0, 0.3301, 0.0, 0.4968, 0.0, 0.5, 0.0, 0.5, 0.0, 0.4968, 0.0, 0.01228, 0.0, -8.941e-08, 0.0, -8.941e-08, 0.0, 0.01228, 0.0, 0.8333, 0.0, 0.8159, 0.0, 0.8159, 0.0, 0.8333, 0.0, 0.6699, 0.0, 0.8302, 0.0, 0.8302, 0.0, 0.6699, 0.0, 0.5023, 0.0, 0.6632, 0.0, 0.6632, 0.0, 0.5023, 0.0, 0.1667, 0.0, 0.1699, 0.0, 0.1699, 0.0, 0.1667, 0.0, 0.6667, 0.0, 0.6699, 0.0, 0.6699, 0.0, 0.6667, 0.0, 0.1699, 0.0, 0.3291, 0.0, 0.3301, 0.0, 0.1699, 0.0, 0.3333, 0.0, 0.3366, 0.0, 0.3366, 0.0, 0.3333, 0.0, 0.00299, 0.0, 0.1634, 0.0, 0.1634, 0.0, 0.00299, 0.0, 0.8159, 0.0, 0.01228, 0.0, 0.01228, 0.0, 0.8159, 0.0, -8.941e-08, 0.0, 0.00299, 0.0, 0.00299, 0.0, -8.941e-08, 0.0, 0.5, 0.0, 0.5023, 0.0, 0.5023, 0.0, 0.5, 0.0, 0.3366, 0.0, 0.4968, 0.0, 0.4968, 0.0, 0.3366, 0.0, 0.3333, 0.0, 0.3301, 0.0, 0.3301, 0.0, 0.3333, 0.0, 0.0, 0.0, 0.0, 0.0, 0.0, 0.0, 0.0, 0.0, 0.5, 0.0, 0.4969, 1.0, 0.4969, 1.0, 0.5, 0.0, 0.3291, 0.0, 0.3333, 0.0, 0.3333, 0.0, 0.3291, 0.0, 0.3366, 0.0, 0.3333, 0.0, 0.3333, 0.0, 0.3366, 0.0, 0.01228, 0.0, -8.941e-08, 0.0, -8.941e-08, 0.0, 0.01228, 0.0, 0.0, 0.0, 0.0, 0.0, 0.0, 0.0, 0.0, 0.0, 0.1699, 0.0, 0.1667, 0.0, 0.1667, 0.0, 0.1699, 0.0, 0.3333, 0.0, 0.3366, 0.0, 0.3366, 0.0, 0.3333, 0.0, 0.8302, 0.0, 0.8333, 0.0, 0.8333, 0.0, 0.8302, 0.0, 0.5023, 0.0, 0.5, 0.0, 0.5, 0.0, 0.5023, 0.0, 0.6667, 0.0, 0.6631, 1.0, 0.6631, 1.0, 0.6667, 0.0, 0.0, 0.0, 0.0, 0.0, 0.0, 0.0, 0.0, 0.0, 0.0, 0.0, 0.0, 0.0, 0.0, 0.0, 0.0, 0.0, 0.8333, 0.0, 0.8302, 1.0, 0.8302, 1.0, 0.8333, 0.0, 0.0, 0.0, 0.0, 0.0, 0.0, 0.0, 0.0, 0.0, 0.0, 0.0, 0.0, 0.0, 0.0, 0.0, 0.0, 0.0, 0.4968, 0.0, 0.5, 0.0, 0.5, 0.0, 0.4968, 0.0, 0.5024, 1.0, 0.5024, 1.0, 0.5, 1.0, 0.5024, 1.0, 0.3794, 1.0, 0.3742, 1.0, 0.4969, 1.0, 0.6667, 1.0, 0.2502, 1.0, 0.2501, 1.0, 0.6667, 1.0, 0.25, 1.0, 0.3333, 1.0, 0.3742, 1.0, 0.2501, 1.0, 0.6667, 1.0, 0.2501, 1.0, 0.3794, 1.0, 0.1258, 1.0, 0.1356, 1.0, 0.0122, 1.0, 0.003124, 1.0, 0.003124, 1.0, 0.003124, 1.0, -8.941e-08, 1.0, 0.003124, 1.0, 0.0122, 1.0, -8.941e-08, 1.0, 0.5024, 1.0, 0.5, 1.0, 0.5, 1.0, 0.5024, 1.0, 0.0, 0.0, 0.0, 0.0, 0.5024, 1.0, 0.0, 0.0, 0.0, 0.0, 0.0, 0.0, 0.4969, 1.0, 0.0, 0.0, 0.8302, 1.0, 0.0, 0.0, 0.0, 0.0, 0.8302, 1.0, 0.0, 0.0, 0.0, 0.0, 0.0122, 1.0, 0.0, 0.0, 0.1634, 1.0, 0.003124, 1.0, 0.0, 0.0, 0.1634, 1.0, 0.0, 0.0, 0.0, 0.0, 0.3302, 1.0, 0.0, 0.0])
me_cylinder.update()
me_cylinder_001 = bpy.data.meshes.new('Cylinder.001')
me_cylinder_001.from_pydata([(-5.351e-10, 1.108, -1.0), (4.745e-09, 1.955, 1.0), (0.9593, 0.5539, -1.0), (1.693, 0.9777, 1.0), (0.9593, -0.5539, -1.0), (1.693, -0.9777, 1.0), (-5.351e-10, -1.108, -1.0), (4.745e-09, -1.955, 1.0), (-0.9593, -0.5539, -1.0), (-1.693, -0.9777, 1.0), (-0.9593, 0.5539, -1.0), (-1.693, 0.9777, 1.0), (2.084, 1.203, -1.0), (1.379e-10, 2.406, -1.0), (1.379e-10, 2.406, -0.5453), (2.084, 1.203, -0.5453), (2.084, -1.203, -1.0), (2.084, -1.203, -0.5453), (1.379e-10, -2.406, -1.0), (1.379e-10, -2.406, -0.5453), (-2.084, -1.203, -1.0), (-2.084, -1.203, -0.5453), (-2.084, 1.203, -1.0), (-2.084, 1.203, -0.5453), (-5.351e-10, 1.108, 0.3313), (0.9593, 0.5539, 0.3313), (0.9593, -0.5539, 0.3313), (-5.351e-10, -1.108, 0.3313), (-0.9593, -0.5539, 0.3313), (-0.9593, 0.5539, 0.3313), (-5.556e-09, 1.285, 0.3313), (-5.556e-09, 1.285, 1.0), (1.113, 0.6424, 1.0), (1.113, -0.6424, 1.0), (-5.556e-09, -1.285, 1.0), (-1.113, -0.6424, 1.0), (-1.113, 0.6424, 1.0), (1.113, 0.6424, 0.3313), (1.113, -0.6424, 0.3313), (-5.556e-09, -1.285, 0.3313), (-1.113, -0.6424, 0.3313), (-1.113, 0.6424, 0.3313)], [], [(27, 28, 40, 39), (7, 5, 33, 34), (24, 25, 37, 30), (9, 7, 34, 35), (28, 29, 41, 40), (11, 9, 35, 36), (13, 14, 15, 12), (12, 15, 17, 16), (16, 17, 19, 18), (18, 19, 21, 20), (20, 21, 23, 22), (22, 23, 14, 13), (0, 10, 22, 13), (10, 8, 20, 22), (8, 6, 18, 20), (11, 1, 14, 23), (2, 0, 13, 12), (6, 4, 16, 18), (9, 11, 23, 21), (4, 2, 12, 16), (7, 9, 21, 19), (5, 7, 19, 17), (3, 5, 17, 15), (1, 3, 15, 14), (10, 0, 24, 29), (8, 10, 29, 28), (6, 8, 28, 27), (4, 6, 27, 26), (2, 4, 26, 25), (0, 2, 25, 24), (30, 37, 32, 31), (37, 38, 33, 32), (38, 39, 34, 33), (39, 40, 35, 34), (40, 41, 36, 35), (41, 30, 31, 36), (5, 3, 32, 33), (3, 1, 31, 32), (26, 27, 39, 38), (29, 24, 30, 41), (1, 11, 36, 31), (25, 26, 38, 37)])
_uv = me_cylinder_001.uv_layers.new(name='UVMap')
_uv.uv.foreach_set('vector', [0.5, 0.5, 0.3333, 0.5, 0.3333, 0.5, 0.5, 0.5, 0.5, 1.0, 0.6667, 1.0, 0.6667, 1.0, 0.5, 1.0, 1.0, 0.5, 0.8333, 0.5, 0.8333, 0.5, 1.0, 0.5, 0.3333, 1.0, 0.5, 1.0, 0.5, 1.0, 0.3333, 1.0, 0.3333, 0.5, 0.1667, 0.5, 0.1667, 0.5, 0.3333, 0.5, 0.1667, 1.0, 0.3333, 1.0, 0.3333, 1.0, 0.1667, 1.0, 1.0, 0.0, 1.0, 1.0, 0.8333, 1.0, 0.8333, 0.0, 0.8333, 0.0, 0.8333, 1.0, 0.6667, 1.0, 0.6667, 0.0, 0.6667, 0.0, 0.6667, 1.0, 0.5, 1.0, 0.5, 0.0, 0.5, 0.0, 0.5, 1.0, 0.3333, 1.0, 0.3333, 0.0, 0.3333, 0.0, 0.3333, 1.0, 0.1667, 1.0, 0.1667, 0.0, 0.1667, 0.0, 0.1667, 1.0, -8.941e-08, 1.0, -8.941e-08, 0.0, -8.941e-08, 0.0, 0.1667, 0.0, 0.1667, 0.0, -8.941e-08, 0.0, 0.1667, 0.0, 0.3333, 0.0, 0.3333, 0.0, 0.1667, 0.0, 0.3333, 0.0, 0.5, 0.0, 0.5, 0.0, 0.3333, 0.0, 0.1667, 1.0, -8.941e-08, 1.0, -8.941e-08, 1.0, 0.1667, 1.0, 0.8333, 0.0, 1.0, 0.0, 1.0, 0.0, 0.8333, 0.0, 0.5, 0.0, 0.6667, 0.0, 0.6667, 0.0, 0.5, 0.0, 0.3333, 1.0, 0.1667, 1.0, 0.1667, 1.0, 0.3333, 1.0, 0.6667, 0.0, 0.8333, 0.0, 0.8333, 0.0, 0.6667, 0.0, 0.5, 1.0, 0.3333, 1.0, 0.3333, 1.0, 0.5, 1.0, 0.6667, 1.0, 0.5, 1.0, 0.5, 1.0, 0.6667, 1.0, 0.8333, 1.0, 0.6667, 1.0, 0.6667, 1.0, 0.8333, 1.0, 1.0, 1.0, 0.8333, 1.0, 0.8333, 1.0, 1.0, 1.0, 0.1667, 0.0, -8.941e-08, 0.0, -8.941e-08, 0.5, 0.1667, 0.5, 0.3333, 0.0, 0.1667, 0.0, 0.1667, 0.5, 0.3333, 0.5, 0.5, 0.0, 0.3333, 0.0, 0.3333, 0.5, 0.5, 0.5, 0.6667, 0.0, 0.5, 0.0, 0.5, 0.5, 0.6667, 0.5, 0.8333, 0.0, 0.6667, 0.0, 0.6667, 0.5, 0.8333, 0.5, 1.0, 0.0, 0.8333, 0.0, 0.8333, 0.5, 1.0, 0.5, 1.0, 0.5, 0.8333, 0.5, 0.8333, 1.0, 1.0, 1.0, 0.8333, 0.5, 0.6667, 0.5, 0.6667, 1.0, 0.8333, 1.0, 0.6667, 0.5, 0.5, 0.5, 0.5, 1.0, 0.6667, 1.0, 0.5, 0.5, 0.3333, 0.5, 0.3333, 1.0, 0.5, 1.0, 0.3333, 0.5, 0.1667, 0.5, 0.1667, 1.0, 0.3333, 1.0, 0.1667, 0.5, -8.941e-08, 0.5, -8.941e-08, 1.0, 0.1667, 1.0, 0.6667, 1.0, 0.8333, 1.0, 0.8333, 1.0, 0.6667, 1.0, 0.8333, 1.0, 1.0, 1.0, 1.0, 1.0, 0.8333, 1.0, 0.6667, 0.5, 0.5, 0.5, 0.5, 0.5, 0.6667, 0.5, 0.1667, 0.5, -8.941e-08, 0.5, -8.941e-08, 0.5, 0.1667, 0.5, -8.941e-08, 1.0, 0.1667, 1.0, 0.1667, 1.0, -8.941e-08, 1.0, 0.8333, 0.5, 0.6667, 0.5, 0.6667, 0.5, 0.8333, 0.5])
me_cylinder_001.update()
me_cylinder_002 = bpy.data.meshes.new('Cylinder.002')
me_cylinder_002.from_pydata([(-0.07888, 1.258, 1.0), (1.129, 0.5606, 1.0), (1.05, -0.6972, 1.0), (-0.07888, -1.258, 1.0), (-1.129, -0.5606, 1.0), (-1.05, 0.6972, 1.0), (-0.04, 0.6208, 1.0), (0.5577, 0.2758, 1.0), (0.5177, -0.3451, 1.0), (-0.04, -0.6208, 1.0), (-0.5577, -0.2758, 1.0), (-0.5177, 0.3451, 1.0), (-0.07888, 1.258, 12.16), (1.129, 0.5606, 12.16), (1.05, -0.6972, 12.16), (-0.07888, -1.258, 12.16), (-1.129, -0.5606, 12.16), (-1.05, 0.6972, 12.16), (-0.04, 0.6208, 12.16), (0.5577, 0.2758, 12.16), (0.5177, -0.3451, 12.16), (-0.04, -0.6208, 12.16), (-0.5577, -0.2758, 12.16), (-0.5177, 0.3451, 12.16), (0.07888, 1.258, 1.0), (1.05, 0.6972, 1.0), (1.129, -0.5606, 1.0), (0.07888, -1.258, 1.0), (-1.05, -0.6972, 1.0), (-1.129, 0.5606, 1.0), (0.04, 0.6208, 1.0), (0.5177, 0.3451, 1.0), (0.5577, -0.2758, 1.0), (0.04, -0.6208, 1.0), (-0.5177, -0.3451, 1.0), (-0.5577, 0.2758, 1.0), (0.07888, 1.258, 12.16), (1.05, 0.6972, 12.16), (1.129, -0.5606, 12.16), (0.07888, -1.258, 12.16), (-1.05, -0.6972, 12.16), (-1.129, 0.5606, 12.16), (0.04, 0.6208, 12.16), (0.5177, 0.3451, 12.16), (0.5577, -0.2758, 12.16), (0.04, -0.6208, 12.16), (-0.5177, -0.3451, 12.16), (-0.5577, 0.2758, 12.16)], [], [(11, 5, 17, 23), (7, 1, 13, 19), (9, 3, 15, 21), (0, 6, 18, 12), (8, 2, 14, 20), (10, 4, 16, 22), (35, 47, 41, 29), (31, 43, 37, 25), (33, 45, 39, 27), (24, 36, 42, 30), (32, 44, 38, 26), (34, 46, 40, 28), (6, 0, 24, 30), (5, 11, 35, 29), (4, 10, 34, 28), (3, 9, 33, 27), (2, 8, 32, 26), (1, 7, 31, 25), (12, 18, 42, 36), (23, 17, 41, 47), (22, 16, 40, 46), (21, 15, 39, 45), (20, 14, 38, 44), (19, 13, 37, 43), (11, 23, 47, 35), (17, 5, 29, 41), (7, 19, 43, 31), (13, 1, 25, 37), (9, 21, 45, 33), (15, 3, 27, 39), (0, 12, 36, 24), (18, 6, 30, 42), (8, 20, 44, 32), (14, 2, 26, 38), (10, 22, 46, 34), (16, 4, 28, 40)])
_uv = me_cylinder_002.uv_layers.new(name='UVMap')
_uv.uv.foreach_set('vector', [0.1667, 1.0, 0.1667, 1.0, 0.1667, 1.0, 0.1667, 1.0, 0.8333, 1.0, 0.8333, 1.0, 0.8333, 1.0, 0.8333, 1.0, 0.5, 1.0, 0.5, 1.0, 0.5, 1.0, 0.5, 1.0, -8.941e-08, 1.0, -8.941e-08, 1.0, -8.941e-08, 1.0, -8.941e-08, 1.0, 0.6667, 1.0, 0.6667, 1.0, 0.6667, 1.0, 0.6667, 1.0, 0.3333, 1.0, 0.3333, 1.0, 0.3333, 1.0, 0.3333, 1.0, 0.1667, 1.0, 0.1667, 1.0, 0.1667, 1.0, 0.1667, 1.0, 0.8333, 1.0, 0.8333, 1.0, 0.8333, 1.0, 0.8333, 1.0, 0.5, 1.0, 0.5, 1.0, 0.5, 1.0, 0.5, 1.0, -8.941e-08, 1.0, -8.941e-08, 1.0, -8.941e-08, 1.0, -8.941e-08, 1.0, 0.6667, 1.0, 0.6667, 1.0, 0.6667, 1.0, 0.6667, 1.0, 0.3333, 1.0, 0.3333, 1.0, 0.3333, 1.0, 0.3333, 1.0, -8.941e-08, 1.0, -8.941e-08, 1.0, -8.941e-08, 1.0, -8.941e-08, 1.0, 0.1667, 1.0, 0.1667, 1.0, 0.1667, 1.0, 0.1667, 1.0, 0.3333, 1.0, 0.3333, 1.0, 0.3333, 1.0, 0.3333, 1.0, 0.5, 1.0, 0.5, 1.0, 0.5, 1.0, 0.5, 1.0, 0.6667, 1.0, 0.6667, 1.0, 0.6667, 1.0, 0.6667, 1.0, 0.8333, 1.0, 0.8333, 1.0, 0.8333, 1.0, 0.8333, 1.0, -8.941e-08, 1.0, -8.941e-08, 1.0, -8.941e-08, 1.0, -8.941e-08, 1.0, 0.1667, 1.0, 0.1667, 1.0, 0.1667, 1.0, 0.1667, 1.0, 0.3333, 1.0, 0.3333, 1.0, 0.3333, 1.0, 0.3333, 1.0, 0.5, 1.0, 0.5, 1.0, 0.5, 1.0, 0.5, 1.0, 0.6667, 1.0, 0.6667, 1.0, 0.6667, 1.0, 0.6667, 1.0, 0.8333, 1.0, 0.8333, 1.0, 0.8333, 1.0, 0.8333, 1.0, 0.1667, 1.0, 0.1667, 1.0, 0.1667, 1.0, 0.1667, 1.0, 0.1667, 1.0, 0.1667, 1.0, 0.1667, 1.0, 0.1667, 1.0, 0.8333, 1.0, 0.8333, 1.0, 0.8333, 1.0, 0.8333, 1.0, 0.8333, 1.0, 0.8333, 1.0, 0.8333, 1.0, 0.8333, 1.0, 0.5, 1.0, 0.5, 1.0, 0.5, 1.0, 0.5, 1.0, 0.5, 1.0, 0.5, 1.0, 0.5, 1.0, 0.5, 1.0, -8.941e-08, 1.0, -8.941e-08, 1.0, -8.941e-08, 1.0, -8.941e-08, 1.0, -8.941e-08, 1.0, -8.941e-08, 1.0, -8.941e-08, 1.0, -8.941e-08, 1.0, 0.6667, 1.0, 0.6667, 1.0, 0.6667, 1.0, 0.6667, 1.0, 0.6667, 1.0, 0.6667, 1.0, 0.6667, 1.0, 0.6667, 1.0, 0.3333, 1.0, 0.3333, 1.0, 0.3333, 1.0, 0.3333, 1.0, 0.3333, 1.0, 0.3333, 1.0, 0.3333, 1.0, 0.3333, 1.0])
me_cylinder_002.update()
me_cube_004 = bpy.data.meshes.new('Cube.004')
me_cube_004.from_pydata([(-2.174, 0.8762, 1.788e-07), (-2.174, 0.8762, 2.0), (1.941, 0.8762, 1.788e-07), (1.941, 0.8762, 2.0), (-1.312, -1.05, 1.788e-07), (-1.201, -0.9302, 0.8101), (1.079, -1.05, 1.788e-07), (0.9688, -0.9302, 0.8101), (1.941, 0.6123, 1.788e-07), (1.706, 0.4921, 1.907), (-2.174, 0.6123, 1.788e-07), (-1.938, 0.4921, 1.907), (1.941, 0.6123, 2.0), (1.079, -1.05, 0.7174), (-1.312, -1.05, 0.7174), (-2.174, 0.6123, 2.0), (1.533, 0.4921, 1.348), (0.9688, -0.9302, 0.2504), (-1.201, -0.9302, 0.2504), (-1.765, 0.4921, 1.348), (-4.748, -2.82, 1.788e-07), (-4.748, -2.82, 2.0), (-2.691, 0.6128, 1.788e-07), (-2.691, 0.6128, 2.0), (-2.585, -3.064, 1.788e-07), (-2.638, -2.912, 0.8101), (-1.389, -1.069, 1.788e-07), (-1.553, -1.102, 0.8101), (-2.453, 0.4808, 1.788e-07), (-2.463, 0.2246, 1.907), (-4.511, -2.952, 1.788e-07), (-4.285, -2.816, 1.907), (-2.453, 0.4808, 2.0), (-1.389, -1.069, 0.7174), (-2.585, -3.064, 0.7174), (-4.511, -2.952, 2.0), (-2.549, 0.08021, 1.348), (-1.553, -1.102, 0.2504), (-2.638, -2.912, 0.2504), (-4.199, -2.671, 1.348), (2.478, 0.5738, 1.788e-07), (2.478, 0.5738, 2.0), (4.535, -2.859, 1.788e-07), (4.535, -2.859, 2.0), (1.176, -1.108, 1.788e-07), (1.34, -1.14, 0.8101), (2.372, -3.103, 1.788e-07), (2.425, -2.951, 0.8101), (4.298, -2.991, 1.788e-07), (4.072, -2.855, 1.907), (2.24, 0.4419, 1.788e-07), (2.25, 0.1856, 1.907), (4.298, -2.991, 2.0), (2.372, -3.103, 0.7174), (1.176, -1.108, 0.7174), (2.24, 0.4419, 2.0), (3.986, -2.71, 1.348), (2.425, -2.951, 0.2504), (1.34, -1.14, 0.2504), (2.336, 0.04125, 1.348)], [], [(0, 1, 3, 2), (8, 12, 13, 6), (6, 13, 14, 4), (10, 15, 1, 0), (8, 6, 4, 10), (12, 3, 1, 15), (9, 11, 19, 16), (2, 8, 10, 0), (4, 14, 15, 10), (2, 3, 12, 8), (9, 7, 13, 12), (7, 5, 14, 13), (5, 11, 15, 14), (11, 9, 12, 15), (17, 16, 19, 18), (5, 7, 17, 18), (11, 5, 18, 19), (7, 9, 16, 17), (20, 21, 23, 22), (28, 32, 33, 26), (26, 33, 34, 24), (30, 35, 21, 20), (28, 26, 24, 30), (32, 23, 21, 35), (29, 31, 39, 36), (22, 28, 30, 20), (24, 34, 35, 30), (22, 23, 32, 28), (29, 27, 33, 32), (27, 25, 34, 33), (25, 31, 35, 34), (31, 29, 32, 35), (37, 36, 39, 38), (25, 27, 37, 38), (31, 25, 38, 39), (27, 29, 36, 37), (40, 41, 43, 42), (48, 52, 53, 46), (46, 53, 54, 44), (50, 55, 41, 40), (48, 46, 44, 50), (52, 43, 41, 55), (49, 51, 59, 56), (42, 48, 50, 40), (44, 54, 55, 50), (42, 43, 52, 48), (49, 47, 53, 52), (47, 45, 54, 53), (45, 51, 55, 54), (51, 49, 52, 55), (57, 56, 59, 58), (45, 47, 57, 58), (51, 45, 58, 59), (47, 49, 56, 57)])
_uv = me_cube_004.uv_layers.new(name='UVMap')
_uv.uv.foreach_set('vector', [0.375, 0.0, 0.625, 0.0, 0.625, 0.25, 0.375, 0.25, 0.375, 0.2843, 0.625, 0.2843, 0.625, 0.5, 0.375, 0.5, 0.375, 0.5, 0.625, 0.5, 0.625, 0.75, 0.375, 0.75, 0.375, 0.9657, 0.625, 0.9657, 0.625, 1.0, 0.375, 1.0, 0.1593, 0.5, 0.375, 0.5, 0.375, 0.75, 0.1593, 0.75, 0.8407, 0.5, 0.875, 0.5, 0.875, 0.75, 0.8407, 0.75, 0.8252, 0.5114, 0.8252, 0.7386, 0.8252, 0.7386, 0.8252, 0.5114, 0.125, 0.5, 0.1593, 0.5, 0.1593, 0.75, 0.125, 0.75, 0.375, 0.75, 0.625, 0.75, 0.625, 0.9657, 0.375, 0.9657, 0.375, 0.25, 0.625, 0.25, 0.625, 0.2843, 0.375, 0.2843, 0.8252, 0.5114, 0.6406, 0.5152, 0.625, 0.5, 0.8407, 0.5, 0.6406, 0.5152, 0.6406, 0.7348, 0.625, 0.75, 0.625, 0.5, 0.6406, 0.7348, 0.8252, 0.7386, 0.8407, 0.75, 0.625, 0.75, 0.8252, 0.7386, 0.8252, 0.5114, 0.8407, 0.5, 0.8407, 0.75, 0.6406, 0.5152, 0.8252, 0.5114, 0.8252, 0.7386, 0.6406, 0.7348, 0.6406, 0.7348, 0.6406, 0.5152, 0.6406, 0.5152, 0.6406, 0.7348, 0.8252, 0.7386, 0.6406, 0.7348, 0.6406, 0.7348, 0.8252, 0.7386, 0.6406, 0.5152, 0.8252, 0.5114, 0.8252, 0.5114, 0.6406, 0.5152, 0.375, 0.0, 0.625, 0.0, 0.625, 0.25, 0.375, 0.25, 0.375, 0.2843, 0.625, 0.2843, 0.625, 0.5, 0.375, 0.5, 0.375, 0.5, 0.625, 0.5, 0.625, 0.75, 0.375, 0.75, 0.375, 0.9657, 0.625, 0.9657, 0.625, 1.0, 0.375, 1.0, 0.1593, 0.5, 0.375, 0.5, 0.375, 0.75, 0.1593, 0.75, 0.8407, 0.5, 0.875, 0.5, 0.875, 0.75, 0.8407, 0.75, 0.8252, 0.5114, 0.8252, 0.7386, 0.8252, 0.7386, 0.8252, 0.5114, 0.125, 0.5, 0.1593, 0.5, 0.1593, 0.75, 0.125, 0.75, 0.375, 0.75, 0.625, 0.75, 0.625, 0.9657, 0.375, 0.9657, 0.375, 0.25, 0.625, 0.25, 0.625, 0.2843, 0.375, 0.2843, 0.8252, 0.5114, 0.6406, 0.5152, 0.625, 0.5, 0.8407, 0.5, 0.6406, 0.5152, 0.6406, 0.7348, 0.625, 0.75, 0.625, 0.5, 0.6406, 0.7348, 0.8252, 0.7386, 0.8407, 0.75, 0.625, 0.75, 0.8252, 0.7386, 0.8252, 0.5114, 0.8407, 0.5, 0.8407, 0.75, 0.6406, 0.5152, 0.8252, 0.5114, 0.8252, 0.7386, 0.6406, 0.7348, 0.6406, 0.7348, 0.6406, 0.5152, 0.6406, 0.5152, 0.6406, 0.7348, 0.8252, 0.7386, 0.6406, 0.7348, 0.6406, 0.7348, 0.8252, 0.7386, 0.6406, 0.5152, 0.8252, 0.5114, 0.8252, 0.5114, 0.6406, 0.5152, 0.375, 0.0, 0.625, 0.0, 0.625, 0.25, 0.375, 0.25, 0.375, 0.2843, 0.625, 0.2843, 0.625, 0.5, 0.375, 0.5, 0.375, 0.5, 0.625, 0.5, 0.625, 0.75, 0.375, 0.75, 0.375, 0.9657, 0.625, 0.9657, 0.625, 1.0, 0.375, 1.0, 0.1593, 0.5, 0.375, 0.5, 0.375, 0.75, 0.1593, 0.75, 0.8407, 0.5, 0.875, 0.5, 0.875, 0.75, 0.8407, 0.75, 0.8252, 0.5114, 0.8252, 0.7386, 0.8252, 0.7386, 0.8252, 0.5114, 0.125, 0.5, 0.1593, 0.5, 0.1593, 0.75, 0.125, 0.75, 0.375, 0.75, 0.625, 0.75, 0.625, 0.9657, 0.375, 0.9657, 0.375, 0.25, 0.625, 0.25, 0.625, 0.2843, 0.375, 0.2843, 0.8252, 0.5114, 0.6406, 0.5152, 0.625, 0.5, 0.8407, 0.5, 0.6406, 0.5152, 0.6406, 0.7348, 0.625, 0.75, 0.625, 0.5, 0.6406, 0.7348, 0.8252, 0.7386, 0.8407, 0.75, 0.625, 0.75, 0.8252, 0.7386, 0.8252, 0.5114, 0.8407, 0.5, 0.8407, 0.75, 0.6406, 0.5152, 0.8252, 0.5114, 0.8252, 0.7386, 0.6406, 0.7348, 0.6406, 0.7348, 0.6406, 0.5152, 0.6406, 0.5152, 0.6406, 0.7348, 0.8252, 0.7386, 0.6406, 0.7348, 0.6406, 0.7348, 0.8252, 0.7386, 0.6406, 0.5152, 0.8252, 0.5114, 0.8252, 0.5114, 0.6406, 0.5152])
me_cube_004.update()

# ---- objects
ob_cylinder = bpy.data.objects.new('Cylinder', me_cylinder)
ob_centerpoint = bpy.data.objects.new('CenterPoint', None)
ob_cylinder_001 = bpy.data.objects.new('Cylinder.001', me_cylinder_001)
ob_cylinder_002 = bpy.data.objects.new('Cylinder.002', me_cylinder_002)
ob_tribunes = bpy.data.objects.new('TRIBUNES', me_cube_004)

# ---- transforms, parenting, visibility, modifiers, constraints
ob_cylinder.location = (0.0, 0.0, 0.0)
ob_cylinder.scale = (11.01, 11.01, 0.1726)
ob_centerpoint.location = (0.0, 0.0, 0.0)
ob_cylinder_001.location = (0.0, 0.0, 13.45)
ob_cylinder_001.scale = (14.43, 14.43, 1.0)
ob_cylinder_002.location = (0.0, 0.0, -1.331)
ob_cylinder_002.scale = (25.24, 25.24, 1.092)
ob_tribunes.location = (21.89, -0.712, 0.16)
ob_tribunes.rotation_euler = (0.0, -0.0, -1.571)
ob_tribunes.scale = (6.731, 6.987, 5.556)
_m = ob_tribunes.modifiers.new('Mirror', 'MIRROR')
_m.mirror_object = ob_centerpoint

# ---- collection membership
col_collection.objects.link(ob_cylinder)
col_collection.objects.link(ob_centerpoint)
col_collection.objects.link(ob_cylinder_001)
col_collection.objects.link(ob_cylinder_002)
col_collection.objects.link(ob_tribunes)

# ---- scene / render settings (as saved in the file)
scene.frame_start = 1; scene.frame_end = 250; scene.frame_set(1)
scene.render.engine = 'BLENDER_EEVEE_NEXT'
scene.render.bake_bias = 0.0
scene.render.bake_samples = 0
scene.render.compositor_device = 'GPU'
scene.eevee.use_volume_custom_range = False
scene.eevee.fast_gi_thickness_near = 0.1
scene.eevee.fast_gi_thickness_far = 0.0
scene.eevee.ray_tracing_options.screen_trace_thickness = 0.1
bpy.context.view_layer.update()

# ---- added for rendering (the .blend has no active camera and no usable light): camera, sun
cam_auto = bpy.data.cameras.new('AutoCamera')
cam_auto.lens = 50.0
cam_auto.sensor_width = 36.0
cam_auto.clip_end = 1510.93
ob_auto_camera = bpy.data.objects.new('AutoCamera', cam_auto)
scene.collection.objects.link(ob_auto_camera)
ob_auto_camera.location = (86.0932, -103.312, 75.9817)
ob_auto_camera.rotation_euler = (1.09748, -7.21219e-08, 0.694738)
scene.camera = ob_auto_camera
light_auto_sun = bpy.data.lights.new('AutoSun', 'SUN')
light_auto_sun.energy = 3.0
light_auto_sun.angle = 0.0523599
ob_auto_sun = bpy.data.objects.new('AutoSun', light_auto_sun)
scene.collection.objects.link(ob_auto_sun)
ob_auto_sun.rotation_euler = (0.872665, 0.174533, 0.523599)
bpy.context.view_layer.update()
